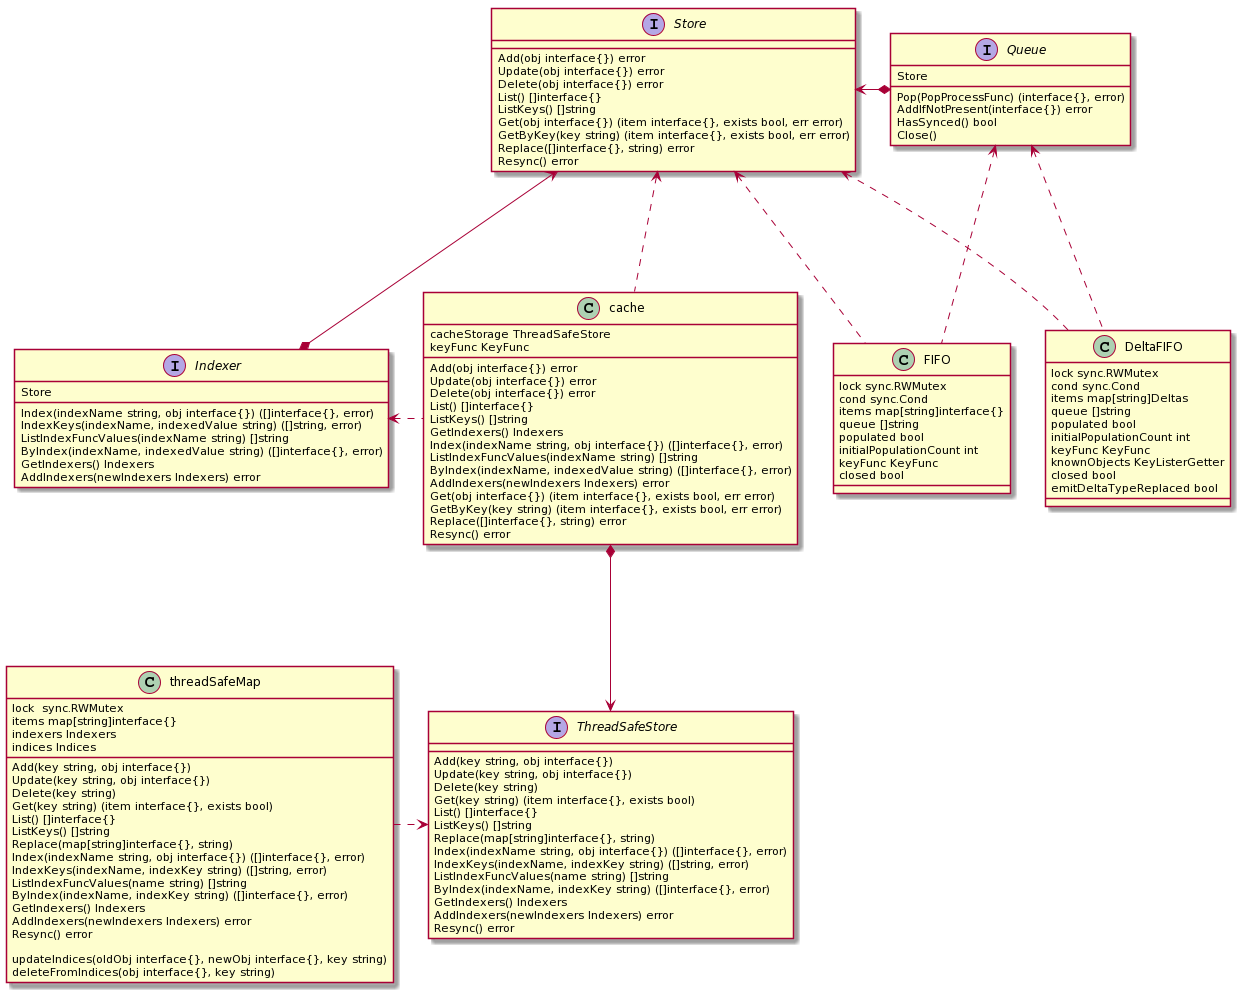

The diagram above was rendered by PlantUML. Its source (embedded in the PNG):
@startuml
interface Indexer {
	Store
	Index(indexName string, obj interface{}) ([]interface{}, error)
	IndexKeys(indexName, indexedValue string) ([]string, error)
	ListIndexFuncValues(indexName string) []string
	ByIndex(indexName, indexedValue string) ([]interface{}, error)
	GetIndexers() Indexers
	AddIndexers(newIndexers Indexers) error
}

interface Store {
	Add(obj interface{}) error
	Update(obj interface{}) error
	Delete(obj interface{}) error
	List() []interface{}
	ListKeys() []string
	Get(obj interface{}) (item interface{}, exists bool, err error)
	GetByKey(key string) (item interface{}, exists bool, err error)
	Replace([]interface{}, string) error
	Resync() error
}
class cache  {
	cacheStorage ThreadSafeStore
	keyFunc KeyFunc
	Add(obj interface{}) error
	Update(obj interface{}) error
	Delete(obj interface{}) error
	List() []interface{}
	ListKeys() []string
	GetIndexers() Indexers
	Index(indexName string, obj interface{}) ([]interface{}, error)
	ListIndexFuncValues(indexName string) []string
	ByIndex(indexName, indexedValue string) ([]interface{}, error)
	AddIndexers(newIndexers Indexers) error
	Get(obj interface{}) (item interface{}, exists bool, err error)
	GetByKey(key string) (item interface{}, exists bool, err error)
	Replace([]interface{}, string) error
	Resync() error
}

interface ThreadSafeStore {
	Add(key string, obj interface{})
	Update(key string, obj interface{})
	Delete(key string)
	Get(key string) (item interface{}, exists bool)
	List() []interface{}
	ListKeys() []string
	Replace(map[string]interface{}, string)
	Index(indexName string, obj interface{}) ([]interface{}, error)
	IndexKeys(indexName, indexKey string) ([]string, error)
	ListIndexFuncValues(name string) []string
	ByIndex(indexName, indexKey string) ([]interface{}, error)
	GetIndexers() Indexers
	AddIndexers(newIndexers Indexers) error
	Resync() error
}

class threadSafeMap {
	lock  sync.RWMutex
	items map[string]interface{}
	indexers Indexers
	indices Indices
	Add(key string, obj interface{})
	Update(key string, obj interface{})
	Delete(key string)
	Get(key string) (item interface{}, exists bool)
	List() []interface{}
	ListKeys() []string
	Replace(map[string]interface{}, string)
	Index(indexName string, obj interface{}) ([]interface{}, error)
	IndexKeys(indexName, indexKey string) ([]string, error)
	ListIndexFuncValues(name string) []string
	ByIndex(indexName, indexKey string) ([]interface{}, error)
	GetIndexers() Indexers
	AddIndexers(newIndexers Indexers) error
	Resync() error

	updateIndices(oldObj interface{}, newObj interface{}, key string)
	deleteFromIndices(obj interface{}, key string)
}

interface Queue {
	Store
	Pop(PopProcessFunc) (interface{}, error)
	AddIfNotPresent(interface{}) error
	HasSynced() bool
	Close()
}

class FIFO {
	lock sync.RWMutex
	cond sync.Cond
	items map[string]interface{}
	queue []string
	populated bool
	initialPopulationCount int
	keyFunc KeyFunc
	closed bool
}

class DeltaFIFO {
	lock sync.RWMutex
	cond sync.Cond
	items map[string]Deltas
	queue []string
	populated bool
	initialPopulationCount int
	keyFunc KeyFunc
	knownObjects KeyListerGetter
	closed bool
	emitDeltaTypeReplaced bool
}

Indexer *-up--> Store
Indexer <..left- cache
Store <.. cache
cache *-down--> ThreadSafeStore
ThreadSafeStore <..right- threadSafeMap
Queue *-left--> Store
FIFO -up..> Queue
FIFO -left..> Store
DeltaFIFO -up..> Queue
DeltaFIFO -left..> Store
@enduml